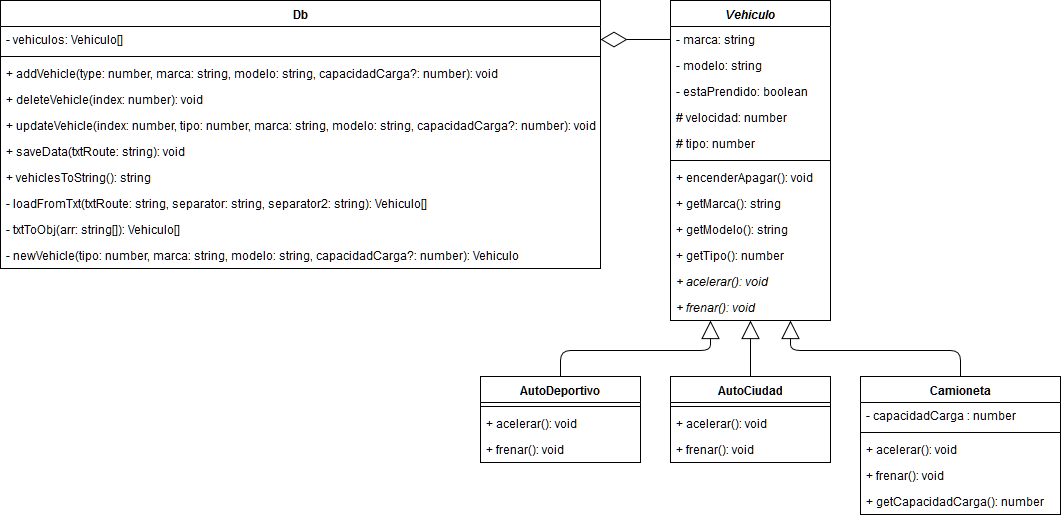

The diagram above was exported from draw.io. Its source (the exported page's mxGraphModel, read from the mxfile embedded in the PNG):
<mxGraphModel dx="1689" dy="481" grid="1" gridSize="10" guides="1" tooltips="1" connect="1" arrows="1" fold="1" page="1" pageScale="1" pageWidth="827" pageHeight="1169" math="0" shadow="0">
  <root>
    <mxCell id="0" />
    <mxCell id="1" parent="0" />
    <mxCell id="N02Cv9z4GtN_sEgP2B8W-1" value="Vehiculo" style="swimlane;fontStyle=3;align=center;verticalAlign=top;childLayout=stackLayout;horizontal=1;startSize=26;horizontalStack=0;resizeParent=1;resizeParentMax=0;resizeLast=0;collapsible=1;marginBottom=0;" vertex="1" parent="1">
      <mxGeometry x="370" y="90" width="160" height="320" as="geometry" />
    </mxCell>
    <mxCell id="N02Cv9z4GtN_sEgP2B8W-5" value="- marca: string" style="text;strokeColor=none;fillColor=none;align=left;verticalAlign=top;spacingLeft=4;spacingRight=4;overflow=hidden;rotatable=0;points=[[0,0.5],[1,0.5]];portConstraint=eastwest;" vertex="1" parent="N02Cv9z4GtN_sEgP2B8W-1">
      <mxGeometry y="26" width="160" height="26" as="geometry" />
    </mxCell>
    <mxCell id="N02Cv9z4GtN_sEgP2B8W-6" value="- modelo: string" style="text;strokeColor=none;fillColor=none;align=left;verticalAlign=top;spacingLeft=4;spacingRight=4;overflow=hidden;rotatable=0;points=[[0,0.5],[1,0.5]];portConstraint=eastwest;" vertex="1" parent="N02Cv9z4GtN_sEgP2B8W-1">
      <mxGeometry y="52" width="160" height="26" as="geometry" />
    </mxCell>
    <mxCell id="N02Cv9z4GtN_sEgP2B8W-7" value="- estaPrendido: boolean" style="text;strokeColor=none;fillColor=none;align=left;verticalAlign=top;spacingLeft=4;spacingRight=4;overflow=hidden;rotatable=0;points=[[0,0.5],[1,0.5]];portConstraint=eastwest;" vertex="1" parent="N02Cv9z4GtN_sEgP2B8W-1">
      <mxGeometry y="78" width="160" height="26" as="geometry" />
    </mxCell>
    <mxCell id="N02Cv9z4GtN_sEgP2B8W-8" value="# velocidad: number" style="text;strokeColor=none;fillColor=none;align=left;verticalAlign=top;spacingLeft=4;spacingRight=4;overflow=hidden;rotatable=0;points=[[0,0.5],[1,0.5]];portConstraint=eastwest;" vertex="1" parent="N02Cv9z4GtN_sEgP2B8W-1">
      <mxGeometry y="104" width="160" height="26" as="geometry" />
    </mxCell>
    <mxCell id="N02Cv9z4GtN_sEgP2B8W-2" value="# tipo: number" style="text;strokeColor=none;fillColor=none;align=left;verticalAlign=top;spacingLeft=4;spacingRight=4;overflow=hidden;rotatable=0;points=[[0,0.5],[1,0.5]];portConstraint=eastwest;" vertex="1" parent="N02Cv9z4GtN_sEgP2B8W-1">
      <mxGeometry y="130" width="160" height="26" as="geometry" />
    </mxCell>
    <mxCell id="N02Cv9z4GtN_sEgP2B8W-3" value="" style="line;strokeWidth=1;fillColor=none;align=left;verticalAlign=middle;spacingTop=-1;spacingLeft=3;spacingRight=3;rotatable=0;labelPosition=right;points=[];portConstraint=eastwest;" vertex="1" parent="N02Cv9z4GtN_sEgP2B8W-1">
      <mxGeometry y="156" width="160" height="8" as="geometry" />
    </mxCell>
    <mxCell id="N02Cv9z4GtN_sEgP2B8W-4" value="+ encenderApagar(): void" style="text;strokeColor=none;fillColor=none;align=left;verticalAlign=top;spacingLeft=4;spacingRight=4;overflow=hidden;rotatable=0;points=[[0,0.5],[1,0.5]];portConstraint=eastwest;" vertex="1" parent="N02Cv9z4GtN_sEgP2B8W-1">
      <mxGeometry y="164" width="160" height="26" as="geometry" />
    </mxCell>
    <mxCell id="N02Cv9z4GtN_sEgP2B8W-12" value="+ getMarca(): string" style="text;strokeColor=none;fillColor=none;align=left;verticalAlign=top;spacingLeft=4;spacingRight=4;overflow=hidden;rotatable=0;points=[[0,0.5],[1,0.5]];portConstraint=eastwest;" vertex="1" parent="N02Cv9z4GtN_sEgP2B8W-1">
      <mxGeometry y="190" width="160" height="26" as="geometry" />
    </mxCell>
    <mxCell id="N02Cv9z4GtN_sEgP2B8W-13" value="+ getModelo(): string" style="text;strokeColor=none;fillColor=none;align=left;verticalAlign=top;spacingLeft=4;spacingRight=4;overflow=hidden;rotatable=0;points=[[0,0.5],[1,0.5]];portConstraint=eastwest;" vertex="1" parent="N02Cv9z4GtN_sEgP2B8W-1">
      <mxGeometry y="216" width="160" height="26" as="geometry" />
    </mxCell>
    <mxCell id="N02Cv9z4GtN_sEgP2B8W-14" value="+ getTipo(): number" style="text;strokeColor=none;fillColor=none;align=left;verticalAlign=top;spacingLeft=4;spacingRight=4;overflow=hidden;rotatable=0;points=[[0,0.5],[1,0.5]];portConstraint=eastwest;fontStyle=0" vertex="1" parent="N02Cv9z4GtN_sEgP2B8W-1">
      <mxGeometry y="242" width="160" height="26" as="geometry" />
    </mxCell>
    <mxCell id="N02Cv9z4GtN_sEgP2B8W-15" value="+ acelerar(): void" style="text;strokeColor=none;fillColor=none;align=left;verticalAlign=top;spacingLeft=4;spacingRight=4;overflow=hidden;rotatable=0;points=[[0,0.5],[1,0.5]];portConstraint=eastwest;fontStyle=2" vertex="1" parent="N02Cv9z4GtN_sEgP2B8W-1">
      <mxGeometry y="268" width="160" height="26" as="geometry" />
    </mxCell>
    <mxCell id="N02Cv9z4GtN_sEgP2B8W-16" value="+ frenar(): void" style="text;strokeColor=none;fillColor=none;align=left;verticalAlign=top;spacingLeft=4;spacingRight=4;overflow=hidden;rotatable=0;points=[[0,0.5],[1,0.5]];portConstraint=eastwest;fontStyle=2" vertex="1" parent="N02Cv9z4GtN_sEgP2B8W-1">
      <mxGeometry y="294" width="160" height="26" as="geometry" />
    </mxCell>
    <mxCell id="N02Cv9z4GtN_sEgP2B8W-17" value="AutoCiudad" style="swimlane;fontStyle=1;align=center;verticalAlign=top;childLayout=stackLayout;horizontal=1;startSize=26;horizontalStack=0;resizeParent=1;resizeParentMax=0;resizeLast=0;collapsible=1;marginBottom=0;" vertex="1" parent="1">
      <mxGeometry x="370" y="466" width="160" height="86" as="geometry" />
    </mxCell>
    <mxCell id="N02Cv9z4GtN_sEgP2B8W-19" value="" style="line;strokeWidth=1;fillColor=none;align=left;verticalAlign=middle;spacingTop=-1;spacingLeft=3;spacingRight=3;rotatable=0;labelPosition=right;points=[];portConstraint=eastwest;" vertex="1" parent="N02Cv9z4GtN_sEgP2B8W-17">
      <mxGeometry y="26" width="160" height="8" as="geometry" />
    </mxCell>
    <mxCell id="N02Cv9z4GtN_sEgP2B8W-20" value="+ acelerar(): void" style="text;strokeColor=none;fillColor=none;align=left;verticalAlign=top;spacingLeft=4;spacingRight=4;overflow=hidden;rotatable=0;points=[[0,0.5],[1,0.5]];portConstraint=eastwest;" vertex="1" parent="N02Cv9z4GtN_sEgP2B8W-17">
      <mxGeometry y="34" width="160" height="26" as="geometry" />
    </mxCell>
    <mxCell id="N02Cv9z4GtN_sEgP2B8W-33" value="+ frenar(): void" style="text;strokeColor=none;fillColor=none;align=left;verticalAlign=top;spacingLeft=4;spacingRight=4;overflow=hidden;rotatable=0;points=[[0,0.5],[1,0.5]];portConstraint=eastwest;" vertex="1" parent="N02Cv9z4GtN_sEgP2B8W-17">
      <mxGeometry y="60" width="160" height="26" as="geometry" />
    </mxCell>
    <mxCell id="N02Cv9z4GtN_sEgP2B8W-21" value="" style="endArrow=block;endSize=16;endFill=0;html=1;entryX=0.5;entryY=1;entryDx=0;entryDy=0;entryPerimeter=0;" edge="1" parent="1" source="N02Cv9z4GtN_sEgP2B8W-17" target="N02Cv9z4GtN_sEgP2B8W-16">
      <mxGeometry x="0.2857" y="-60" width="160" relative="1" as="geometry">
        <mxPoint x="120" y="510" as="sourcePoint" />
        <mxPoint x="280" y="510" as="targetPoint" />
        <mxPoint as="offset" />
      </mxGeometry>
    </mxCell>
    <mxCell id="N02Cv9z4GtN_sEgP2B8W-22" value="AutoDeportivo" style="swimlane;fontStyle=1;align=center;verticalAlign=top;childLayout=stackLayout;horizontal=1;startSize=26;horizontalStack=0;resizeParent=1;resizeParentMax=0;resizeLast=0;collapsible=1;marginBottom=0;" vertex="1" parent="1">
      <mxGeometry x="180" y="466" width="160" height="86" as="geometry" />
    </mxCell>
    <mxCell id="N02Cv9z4GtN_sEgP2B8W-24" value="" style="line;strokeWidth=1;fillColor=none;align=left;verticalAlign=middle;spacingTop=-1;spacingLeft=3;spacingRight=3;rotatable=0;labelPosition=right;points=[];portConstraint=eastwest;" vertex="1" parent="N02Cv9z4GtN_sEgP2B8W-22">
      <mxGeometry y="26" width="160" height="8" as="geometry" />
    </mxCell>
    <mxCell id="N02Cv9z4GtN_sEgP2B8W-37" value="+ acelerar(): void" style="text;strokeColor=none;fillColor=none;align=left;verticalAlign=top;spacingLeft=4;spacingRight=4;overflow=hidden;rotatable=0;points=[[0,0.5],[1,0.5]];portConstraint=eastwest;" vertex="1" parent="N02Cv9z4GtN_sEgP2B8W-22">
      <mxGeometry y="34" width="160" height="26" as="geometry" />
    </mxCell>
    <mxCell id="N02Cv9z4GtN_sEgP2B8W-25" value="+ frenar(): void" style="text;strokeColor=none;fillColor=none;align=left;verticalAlign=top;spacingLeft=4;spacingRight=4;overflow=hidden;rotatable=0;points=[[0,0.5],[1,0.5]];portConstraint=eastwest;" vertex="1" parent="N02Cv9z4GtN_sEgP2B8W-22">
      <mxGeometry y="60" width="160" height="26" as="geometry" />
    </mxCell>
    <mxCell id="N02Cv9z4GtN_sEgP2B8W-26" value="Camioneta" style="swimlane;fontStyle=1;align=center;verticalAlign=top;childLayout=stackLayout;horizontal=1;startSize=26;horizontalStack=0;resizeParent=1;resizeParentMax=0;resizeLast=0;collapsible=1;marginBottom=0;" vertex="1" parent="1">
      <mxGeometry x="560" y="466" width="200" height="138" as="geometry" />
    </mxCell>
    <mxCell id="N02Cv9z4GtN_sEgP2B8W-34" value="- capacidadCarga : number" style="text;strokeColor=none;fillColor=none;align=left;verticalAlign=top;spacingLeft=4;spacingRight=4;overflow=hidden;rotatable=0;points=[[0,0.5],[1,0.5]];portConstraint=eastwest;" vertex="1" parent="N02Cv9z4GtN_sEgP2B8W-26">
      <mxGeometry y="26" width="200" height="26" as="geometry" />
    </mxCell>
    <mxCell id="N02Cv9z4GtN_sEgP2B8W-28" value="" style="line;strokeWidth=1;fillColor=none;align=left;verticalAlign=middle;spacingTop=-1;spacingLeft=3;spacingRight=3;rotatable=0;labelPosition=right;points=[];portConstraint=eastwest;" vertex="1" parent="N02Cv9z4GtN_sEgP2B8W-26">
      <mxGeometry y="52" width="200" height="8" as="geometry" />
    </mxCell>
    <mxCell id="N02Cv9z4GtN_sEgP2B8W-29" value="+ acelerar(): void" style="text;strokeColor=none;fillColor=none;align=left;verticalAlign=top;spacingLeft=4;spacingRight=4;overflow=hidden;rotatable=0;points=[[0,0.5],[1,0.5]];portConstraint=eastwest;" vertex="1" parent="N02Cv9z4GtN_sEgP2B8W-26">
      <mxGeometry y="60" width="200" height="26" as="geometry" />
    </mxCell>
    <mxCell id="N02Cv9z4GtN_sEgP2B8W-35" value="+ frenar(): void" style="text;strokeColor=none;fillColor=none;align=left;verticalAlign=top;spacingLeft=4;spacingRight=4;overflow=hidden;rotatable=0;points=[[0,0.5],[1,0.5]];portConstraint=eastwest;" vertex="1" parent="N02Cv9z4GtN_sEgP2B8W-26">
      <mxGeometry y="86" width="200" height="26" as="geometry" />
    </mxCell>
    <mxCell id="N02Cv9z4GtN_sEgP2B8W-36" value="+ getCapacidadCarga(): number" style="text;strokeColor=none;fillColor=none;align=left;verticalAlign=top;spacingLeft=4;spacingRight=4;overflow=hidden;rotatable=0;points=[[0,0.5],[1,0.5]];portConstraint=eastwest;" vertex="1" parent="N02Cv9z4GtN_sEgP2B8W-26">
      <mxGeometry y="112" width="200" height="26" as="geometry" />
    </mxCell>
    <mxCell id="N02Cv9z4GtN_sEgP2B8W-30" value="" style="endArrow=block;endSize=16;endFill=0;html=1;entryX=0.25;entryY=1;entryDx=0;entryDy=0;exitX=0.5;exitY=0;exitDx=0;exitDy=0;" edge="1" parent="1" source="N02Cv9z4GtN_sEgP2B8W-22" target="N02Cv9z4GtN_sEgP2B8W-1">
      <mxGeometry x="-1" y="124" width="160" relative="1" as="geometry">
        <mxPoint x="60" y="400" as="sourcePoint" />
        <mxPoint x="400" y="410" as="targetPoint" />
        <Array as="points">
          <mxPoint x="260" y="440" />
          <mxPoint x="410" y="440" />
        </Array>
        <mxPoint x="-47" y="30" as="offset" />
      </mxGeometry>
    </mxCell>
    <mxCell id="N02Cv9z4GtN_sEgP2B8W-31" value="" style="endArrow=block;endSize=16;endFill=0;html=1;entryX=0.75;entryY=1;entryDx=0;entryDy=0;exitX=0.5;exitY=0;exitDx=0;exitDy=0;" edge="1" parent="1" source="N02Cv9z4GtN_sEgP2B8W-26" target="N02Cv9z4GtN_sEgP2B8W-1">
      <mxGeometry x="-0.785" y="-75" width="160" relative="1" as="geometry">
        <mxPoint x="180" y="580" as="sourcePoint" />
        <mxPoint x="340" y="580" as="targetPoint" />
        <Array as="points">
          <mxPoint x="660" y="440" />
          <mxPoint x="490" y="440" />
        </Array>
        <mxPoint as="offset" />
      </mxGeometry>
    </mxCell>
    <mxCell id="N02Cv9z4GtN_sEgP2B8W-38" value="Db" style="swimlane;fontStyle=1;align=center;verticalAlign=top;childLayout=stackLayout;horizontal=1;startSize=26;horizontalStack=0;resizeParent=1;resizeParentMax=0;resizeLast=0;collapsible=1;marginBottom=0;" vertex="1" parent="1">
      <mxGeometry x="-300" y="90" width="600" height="268" as="geometry" />
    </mxCell>
    <mxCell id="N02Cv9z4GtN_sEgP2B8W-39" value="- vehiculos: Vehiculo[]" style="text;strokeColor=none;fillColor=none;align=left;verticalAlign=top;spacingLeft=4;spacingRight=4;overflow=hidden;rotatable=0;points=[[0,0.5],[1,0.5]];portConstraint=eastwest;" vertex="1" parent="N02Cv9z4GtN_sEgP2B8W-38">
      <mxGeometry y="26" width="600" height="26" as="geometry" />
    </mxCell>
    <mxCell id="N02Cv9z4GtN_sEgP2B8W-40" value="" style="line;strokeWidth=1;fillColor=none;align=left;verticalAlign=middle;spacingTop=-1;spacingLeft=3;spacingRight=3;rotatable=0;labelPosition=right;points=[];portConstraint=eastwest;" vertex="1" parent="N02Cv9z4GtN_sEgP2B8W-38">
      <mxGeometry y="52" width="600" height="8" as="geometry" />
    </mxCell>
    <mxCell id="N02Cv9z4GtN_sEgP2B8W-43" value="+ addVehicle(type: number, marca: string, modelo: string, capacidadCarga?: number): void" style="text;strokeColor=none;fillColor=none;align=left;verticalAlign=top;spacingLeft=4;spacingRight=4;overflow=hidden;rotatable=0;points=[[0,0.5],[1,0.5]];portConstraint=eastwest;" vertex="1" parent="N02Cv9z4GtN_sEgP2B8W-38">
      <mxGeometry y="60" width="600" height="26" as="geometry" />
    </mxCell>
    <mxCell id="N02Cv9z4GtN_sEgP2B8W-41" value="+ deleteVehicle(index: number): void" style="text;strokeColor=none;fillColor=none;align=left;verticalAlign=top;spacingLeft=4;spacingRight=4;overflow=hidden;rotatable=0;points=[[0,0.5],[1,0.5]];portConstraint=eastwest;" vertex="1" parent="N02Cv9z4GtN_sEgP2B8W-38">
      <mxGeometry y="86" width="600" height="26" as="geometry" />
    </mxCell>
    <mxCell id="N02Cv9z4GtN_sEgP2B8W-45" value="+ updateVehicle(index: number, tipo: number, marca: string, modelo: string, capacidadCarga?: number): void" style="text;strokeColor=none;fillColor=none;align=left;verticalAlign=top;spacingLeft=4;spacingRight=4;overflow=hidden;rotatable=0;points=[[0,0.5],[1,0.5]];portConstraint=eastwest;" vertex="1" parent="N02Cv9z4GtN_sEgP2B8W-38">
      <mxGeometry y="112" width="600" height="26" as="geometry" />
    </mxCell>
    <mxCell id="N02Cv9z4GtN_sEgP2B8W-49" value="+ saveData(txtRoute: string): void" style="text;strokeColor=none;fillColor=none;align=left;verticalAlign=top;spacingLeft=4;spacingRight=4;overflow=hidden;rotatable=0;points=[[0,0.5],[1,0.5]];portConstraint=eastwest;" vertex="1" parent="N02Cv9z4GtN_sEgP2B8W-38">
      <mxGeometry y="138" width="600" height="26" as="geometry" />
    </mxCell>
    <mxCell id="N02Cv9z4GtN_sEgP2B8W-44" value="+ vehiclesToString(): string" style="text;strokeColor=none;fillColor=none;align=left;verticalAlign=top;spacingLeft=4;spacingRight=4;overflow=hidden;rotatable=0;points=[[0,0.5],[1,0.5]];portConstraint=eastwest;" vertex="1" parent="N02Cv9z4GtN_sEgP2B8W-38">
      <mxGeometry y="164" width="600" height="26" as="geometry" />
    </mxCell>
    <mxCell id="N02Cv9z4GtN_sEgP2B8W-46" value="- loadFromTxt(txtRoute: string, separator: string, separator2: string): Vehiculo[]" style="text;strokeColor=none;fillColor=none;align=left;verticalAlign=top;spacingLeft=4;spacingRight=4;overflow=hidden;rotatable=0;points=[[0,0.5],[1,0.5]];portConstraint=eastwest;" vertex="1" parent="N02Cv9z4GtN_sEgP2B8W-38">
      <mxGeometry y="190" width="600" height="26" as="geometry" />
    </mxCell>
    <mxCell id="N02Cv9z4GtN_sEgP2B8W-47" value="- txtToObj(arr: string[]): Vehiculo[]" style="text;strokeColor=none;fillColor=none;align=left;verticalAlign=top;spacingLeft=4;spacingRight=4;overflow=hidden;rotatable=0;points=[[0,0.5],[1,0.5]];portConstraint=eastwest;" vertex="1" parent="N02Cv9z4GtN_sEgP2B8W-38">
      <mxGeometry y="216" width="600" height="26" as="geometry" />
    </mxCell>
    <mxCell id="N02Cv9z4GtN_sEgP2B8W-48" value="- newVehicle(tipo: number, marca: string, modelo: string, capacidadCarga?: number): Vehiculo" style="text;strokeColor=none;fillColor=none;align=left;verticalAlign=top;spacingLeft=4;spacingRight=4;overflow=hidden;rotatable=0;points=[[0,0.5],[1,0.5]];portConstraint=eastwest;" vertex="1" parent="N02Cv9z4GtN_sEgP2B8W-38">
      <mxGeometry y="242" width="600" height="26" as="geometry" />
    </mxCell>
    <mxCell id="N02Cv9z4GtN_sEgP2B8W-42" value="" style="endArrow=diamondThin;endFill=0;endSize=24;html=1;entryX=1;entryY=0.5;entryDx=0;entryDy=0;exitX=0;exitY=0.5;exitDx=0;exitDy=0;" edge="1" parent="1" source="N02Cv9z4GtN_sEgP2B8W-5" target="N02Cv9z4GtN_sEgP2B8W-39">
      <mxGeometry width="160" relative="1" as="geometry">
        <mxPoint x="100" y="280" as="sourcePoint" />
        <mxPoint x="260" y="280" as="targetPoint" />
      </mxGeometry>
    </mxCell>
  </root>
</mxGraphModel>